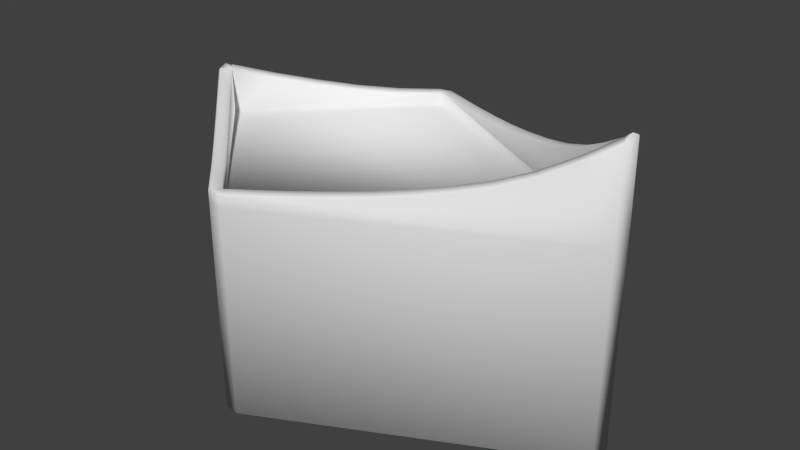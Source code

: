 # Source: TriTower.blend  (saved by Blender 2.69.0; exported with 4.5.12 LTS)
import bpy
from mathutils import Matrix  # noqa: F401  (used for matrix-valued properties, if any)

bpy.ops.wm.read_factory_settings(use_empty=True)
scene = bpy.context.scene
scene.name = 'Scene'

# ---- collections
col_collection_1 = bpy.data.collections.new('Collection 1'); scene.collection.children.link(col_collection_1)

# ---- materials (node trees are filled in below, after node groups)
mat_material = bpy.data.materials.new('Material')
mat_material.alpha_threshold = 0.0
mat_material.use_transparent_shadow = False
mat_material.roughness = 0.5
mat_material.line_color = (0.0, 0.0, 0.0, 1.0)

# ---- material node trees

# ---- world
world_world = bpy.data.worlds.new('World'); scene.world = world_world
world_world.color = (0.05088, 0.05088, 0.05088)
world_world.use_sun_shadow = False
world_world.sun_shadow_jitter_overblur = 0.0
world_world.cycles.sampling_method = 'MANUAL'
world_world.cycles.sample_map_resolution = 256

# ---- meshes
me_cube = bpy.data.meshes.new('Cube')
me_cube.from_pydata([(0.0, 1.414, -1.0), (2.748, -1.192e-07, -1.0), (-3.576e-07, -1.414, -1.0), (-1.414, 5.96e-07, -1.0), (7.153e-07, 1.414, 1.0), (2.748, -9.537e-07, 1.0), (-5.96e-07, -1.414, 1.0), (-1.414, 1.192e-07, 1.0), (-0.08839, -1.503, -1.0), (-1.503, -0.08839, -1.0), (-0.08839, -1.503, 1.0), (-1.503, -0.08839, 1.0), (-0.08839, 1.503, -1.0), (-1.503, 0.08839, -1.0), (-0.08839, 1.503, 1.0), (-1.503, 0.08839, 1.0), (0.05721, 1.525, -1.0), (2.805, 0.1111, -1.0), (0.05721, 1.525, 1.0), (2.805, 0.1111, 1.0), (2.805, -0.1111, -1.0), (0.0572, -1.525, -1.0), (2.805, -0.1111, 1.0), (0.0572, -1.525, 1.0), (2.805, -9.76e-07, 1.89), (-1.503, 1.49e-07, 1.463), (-1.503, -0.08839, 1.418), (-1.492, -0.07778, 1.434), (-1.503, -0.07297, 1.434), (-0.07778, -1.492, 1.12), (-0.08839, -1.503, 1.105), (-1.209, -0.3606, 1.339), (-1.222, -0.3689, 1.324), (-0.9263, -0.6435, 1.257), (-0.9389, -0.6521, 1.242), (-0.6435, -0.9263, 1.187), (-0.6556, -0.9354, 1.172), (-0.3721, -1.219, 1.125), (-0.3606, -1.209, 1.14), (2.798, -0.09781, 1.845), (2.805, -0.1111, 1.828), (2.805, -0.09614, 1.845), (0.05721, -1.525, 1.105), (0.05033, -1.512, 1.12), (2.248, -0.3806, 1.52), (2.26, -0.3913, 1.506), (1.699, -0.6635, 1.334), (1.709, -0.6754, 1.319), (1.149, -0.9463, 1.228), (1.158, -0.9588, 1.214), (0.5999, -1.229, 1.163), (0.6078, -1.242, 1.148), (0.3251, -1.371, 1.14), (0.3329, -1.383, 1.125), (2.536, -0.2494, 1.656), (2.523, -0.2392, 1.67), (1.984, -0.5334, 1.396), (1.974, -0.5221, 1.41), (1.433, -0.8171, 1.26), (1.424, -0.8049, 1.275), (0.8829, -1.1, 1.177), (0.8746, -1.088, 1.192), (2.748, -9.527e-07, 1.828), (2.754, -0.01334, 1.845), (2.761, -9.59e-07, 1.856), (2.754, 0.01334, 1.845), (-1.414, 1.19e-07, 1.418), (-1.425, 0.01061, 1.434), (-1.429, 1.241e-07, 1.439), (-1.425, -0.01061, 1.434), (1.282e-06, 1.414, 1.105), (0.006865, 1.428, 1.12), (-0.01061, 1.425, 1.12), (0.006864, -1.428, 1.12), (2.494e-07, -1.414, 1.105), (-0.01061, -1.425, 1.12), (2.203, -0.2802, 1.506), (2.205, -0.2962, 1.52), (1.651, -0.5642, 1.319), (1.655, -0.579, 1.334), (1.101, -0.8476, 1.214), (1.106, -0.8619, 1.228), (0.5506, -1.131, 1.148), (0.5564, -1.145, 1.163), (2.205, 0.2962, 1.52), (2.203, 0.2802, 1.506), (1.655, 0.579, 1.334), (1.651, 0.5642, 1.319), (1.101, 0.8476, 1.214), (1.106, 0.8619, 1.228), (0.5506, 1.131, 1.148), (0.5564, 1.145, 1.163), (-1.142, 0.2934, 1.339), (-1.134, 0.2806, 1.324), (-0.8591, 0.5763, 1.257), (-0.8505, 0.5637, 1.242), (-0.5763, 0.8591, 1.187), (-0.5672, 0.847, 1.172), (-0.2837, 1.13, 1.125), (-0.2934, 1.142, 1.14), (-1.134, -0.2805, 1.324), (-1.142, -0.2934, 1.339), (-0.8505, -0.5637, 1.242), (-0.8591, -0.5763, 1.257), (-0.5672, -0.847, 1.172), (-0.5763, -0.8591, 1.187), (-0.2934, -1.142, 1.14), (-0.2837, -1.13, 1.125), (0.2816, 1.286, 1.14), (0.2757, 1.272, 1.125), (2.479, 0.1382, 1.656), (2.48, 0.1548, 1.67), (1.927, 0.4223, 1.396), (1.93, 0.4376, 1.41), (1.376, 0.706, 1.26), (1.381, 0.7204, 1.275), (0.8312, 1.003, 1.192), (0.8257, 0.9892, 1.177), (0.2757, -1.272, 1.125), (0.2816, -1.286, 1.14), (2.48, -0.1548, 1.67), (2.479, -0.1382, 1.656), (1.93, -0.4376, 1.41), (1.927, -0.4223, 1.396), (1.381, -0.7204, 1.275), (1.376, -0.706, 1.26), (0.8311, -1.003, 1.192), (0.8257, -0.9892, 1.177), (-1.492, 0.07778, 1.434), (-1.503, 0.08839, 1.418), (-1.503, 0.07339, 1.434), (-0.08839, 1.503, 1.105), (-0.07778, 1.492, 1.12), (-1.222, 0.3689, 1.324), (-1.209, 0.3606, 1.339), (-0.9389, 0.6521, 1.242), (-0.9263, 0.6435, 1.257), (-0.6556, 0.9354, 1.172), (-0.6435, 0.9263, 1.187), (-0.3606, 1.209, 1.14), (-0.3721, 1.219, 1.125), (2.805, 0.1111, 1.828), (2.798, 0.0978, 1.845), (2.805, 0.09388, 1.845), (0.05034, 1.512, 1.12), (0.05721, 1.525, 1.105), (2.26, 0.3913, 1.506), (2.248, 0.3806, 1.52), (1.709, 0.6754, 1.319), (1.699, 0.6635, 1.334), (1.158, 0.9588, 1.214), (1.149, 0.9463, 1.228), (0.6078, 1.242, 1.148), (0.5999, 1.229, 1.163), (0.3329, 1.383, 1.125), (0.3251, 1.371, 1.14), (2.523, 0.2392, 1.67), (2.536, 0.2494, 1.656), (1.974, 0.5221, 1.41), (1.984, 0.5334, 1.396), (1.424, 0.8049, 1.275), (1.433, 0.8171, 1.26), (0.8746, 1.088, 1.192), (0.8829, 1.1, 1.177)], [(0, 4), (1, 5), (2, 6), (3, 7)], [(13, 15, 14, 12), (130, 28, 25), (9, 8, 10, 11), (158, 113, 84, 147), (11, 15, 13, 9), (30, 10, 23, 42), (17, 16, 18, 19), (111, 65, 142, 156), (14, 18, 16, 12), (72, 71, 144, 132), (55, 39, 63, 120), (72, 132, 139, 99), (26, 27, 28), (0, 1, 2, 3), (7, 6, 5, 4), (73, 43, 52, 119), (7, 4, 70, 98, 97, 95, 93, 66), (106, 105, 35, 38), (101, 69, 27, 31), (105, 103, 33, 35), (136, 134, 92, 94), (103, 101, 31, 33), (19, 18, 145, 154, 152, 163, 150, 161, 148, 159, 146, 157, 141), (139, 138, 96, 99), (7, 66, 100, 102, 104, 107, 74, 6), (75, 106, 38, 29), (134, 128, 67, 92), (28, 27, 69), (15, 129, 133, 135, 137, 140, 131, 14), (143, 142, 65), (57, 44, 77, 122), (19, 22, 20, 17), (23, 22, 40, 54, 45, 56, 47, 58, 49, 60, 51, 53, 42), (1, 0, 16, 17), (0, 12, 16), (12, 0, 3, 13), (3, 9, 13), (9, 3, 2, 8), (2, 21, 8), (21, 2, 1, 20), (1, 17, 20), (73, 75, 29, 43), (5, 62, 110, 85, 112, 87, 114, 88, 117, 90, 109, 70, 4), (10, 8, 21, 23), (23, 21, 20, 22), (18, 14, 131, 145), (138, 136, 94, 96), (91, 116, 162, 153), (15, 11, 26, 28, 130, 129), (89, 115, 160, 151), (155, 108, 91, 153), (86, 113, 158, 149), (162, 116, 89, 151), (84, 111, 156, 147), (71, 108, 155, 144), (59, 46, 79, 124), (50, 61, 126, 83), (160, 115, 86, 149), (48, 59, 124, 81), (52, 50, 83, 119), (46, 57, 122, 79), (61, 48, 81, 126), (44, 55, 120, 77), (39, 40, 41), (37, 30, 29, 38), (31, 27, 26, 32), (33, 31, 32, 34), (35, 33, 34, 36), (38, 35, 36, 37), (52, 43, 42, 53), (54, 40, 39, 55), (56, 45, 44, 57), (58, 47, 46, 59), (60, 49, 48, 61), (30, 42, 43, 29), (53, 51, 50, 52), (55, 44, 45, 54), (57, 46, 47, 56), (59, 48, 49, 58), (61, 50, 51, 60), (11, 10, 30, 37, 36, 34, 32, 26), (62, 63, 64, 65), (66, 67, 68, 69), (70, 71, 72), (73, 74, 75), (118, 74, 73, 119), (108, 71, 70, 109), (98, 70, 72, 99), (106, 75, 74, 107), (120, 63, 62, 121), (122, 77, 76, 123), (124, 79, 78, 125), (126, 81, 80, 127), (110, 62, 65, 111), (112, 85, 84, 113), (114, 87, 86, 115), (92, 67, 66, 93), (94, 92, 93, 95), (96, 94, 95, 97), (99, 96, 97, 98), (100, 66, 69, 101), (102, 100, 101, 103), (104, 102, 103, 105), (107, 104, 105, 106), (116, 91, 90, 117), (109, 90, 91, 108), (111, 84, 85, 110), (113, 86, 87, 112), (115, 89, 88, 114), (117, 88, 89, 116), (119, 83, 82, 118), (121, 76, 77, 120), (123, 78, 79, 122), (125, 80, 81, 124), (127, 82, 83, 126), (5, 6, 74, 118, 82, 127, 80, 125, 78, 123, 76, 121, 62), (128, 129, 130), (41, 143, 24), (139, 132, 131, 140), (133, 129, 128, 134), (135, 133, 134, 136), (137, 135, 136, 138), (140, 137, 138, 139), (154, 145, 144, 155), (156, 142, 141, 157), (158, 147, 146, 159), (160, 149, 148, 161), (162, 151, 150, 163), (132, 144, 145, 131), (155, 153, 152, 154), (157, 146, 147, 156), (159, 148, 149, 158), (161, 150, 151, 160), (163, 152, 153, 162), (22, 19, 141, 143, 41, 40), (41, 63, 39), (130, 67, 128), (25, 28, 69, 68), (141, 142, 143), (25, 68, 67, 130), (24, 143, 65, 64), (24, 64, 63, 41)])
me_cube.polygons.foreach_set('use_smooth', [True] * 142)
_uv = me_cube.uv_layers.new(name='UVMap')
_uv.uv.foreach_set('vector', [-0.4185, -2.875, -0.4185, 0.6256, -3.919, 0.6256, -3.919, -2.875, 0.0, 0.0, 1.0, 0.0, 1.0, 1.0, -3.949, 0.6256, -0.4488, 0.6256, -0.4488, 4.126, -3.949, 4.126, 0.0, 0.0, 1.0, 0.0, 1.0, 1.0, 0.0, 1.0, -3.949, 4.126, -4.168, 4.126, -4.168, 0.6256, -3.949, 0.6256, -0.2984, 1.873, -0.2984, 2.057, -0.5066, 2.057, -0.5066, 1.873, 4.99, 0.6256, -0.4185, 0.6256, -0.4185, -2.875, 4.99, -2.875, 0.0, 0.0, 1.0, 0.0, 1.0, 1.0, 0.0, 1.0, -3.919, 0.6256, -4.127, 0.6256, -4.127, -2.875, -3.919, -2.875, 0.0, 0.0, 1.0, 0.0, 1.0, 1.0, 0.0, 1.0, 0.0, 0.0, 1.0, 0.0, 1.0, 1.0, 0.0, 1.0, 0.0, 0.0, 1.0, 0.0, 1.0, 1.0, 0.0, 1.0, 0.0, 0.0, 1.0, 0.0, 1.0, 1.0, 0.0, 0.0, 1.0, 0.0, 1.0, 1.0, 0.0, 1.0, -0.8415, 0.5, 0.0702, -0.8415, 1.841, 0.5, 0.0702, 1.841, 0.0, 0.0, 1.0, 0.0, 1.0, 1.0, 0.0, 1.0, 2.84, 0.25, 0.1102, 0.25, 0.1102, 0.1065, 0.6579, 0.07952, 1.205, 0.01535, 1.752, -0.08023, 2.299, -0.1927, 2.84, -0.3211, 0.0, 0.0, 1.0, 0.0, 1.0, 1.0, 0.0, 1.0, 0.0, 0.0, 1.0, 0.0, 1.0, 1.0, 0.0, 1.0, 0.0, 0.0, 1.0, 0.0, 1.0, 1.0, 0.0, 1.0, 0.0, 0.0, 1.0, 0.0, 1.0, 1.0, 0.0, 1.0, 0.0, 0.0, 1.0, 0.0, 1.0, 1.0, 0.0, 1.0, 3.24, -0.1299, -2.164, -0.1299, -2.164, -0.3138, -1.622, -0.3482, -1.081, -0.3882, -0.5402, -0.4388, 0.0009571, -0.5035, 0.5423, -0.5853, 1.084, -0.6877, 1.626, -0.8222, 2.169, -1.014, 2.712, -1.278, 3.24, -1.578, 0.0, 0.0, 1.0, 0.0, 1.0, 1.0, 0.0, 1.0, 2.84, 0.25, 2.84, 0.8211, 2.299, 0.6928, 1.752, 0.5803, 1.205, 0.4847, 0.6579, 0.4206, 0.1102, 0.3935, 0.1102, 0.25, 0.0, 0.0, 1.0, 0.0, 1.0, 1.0, 0.0, 1.0, 0.0, 0.0, 1.0, 0.0, 1.0, 1.0, 0.0, 1.0, 0.0, 0.0, 1.0, 0.0, 1.0, 1.0, -0.07976, 2.808, -0.07976, 2.077, 0.6141, 2.241, 1.314, 2.385, 2.015, 2.508, 2.716, 2.59, 3.418, 2.625, 3.418, 2.808, 0.0, 0.0, 1.0, 0.0, 1.0, 1.0, 0.0, 0.0, 1.0, 0.0, 1.0, 1.0, 0.0, 1.0, 4.99, -2.875, 5.168, -2.875, 5.168, 0.6256, 4.99, 0.6256, 3.418, 1.372, -1.986, 1.372, -1.986, -0.07593, -1.458, 0.2245, -0.9157, 0.4877, -0.3726, 0.68, 0.1698, 0.8144, 0.7114, 0.9169, 1.253, 0.9986, 1.794, 1.063, 2.335, 1.114, 2.876, 1.154, 3.418, 1.188, 0.0, 0.0, 1.0, 0.0, 1.0, 1.0, 0.0, 1.0, 0.0, 0.0, 1.0, 0.0, 1.0, 1.0, 0.0, 0.0, 1.0, 0.0, 1.0, 1.0, 0.0, 1.0, 0.0, 0.0, 1.0, 0.0, 1.0, 1.0, 0.0, 0.0, 1.0, 0.0, 1.0, 1.0, 0.0, 1.0, 0.0, 0.0, 1.0, 0.0, 1.0, 1.0, 0.0, 0.0, 1.0, 0.0, 1.0, 1.0, 0.0, 1.0, 0.0, 0.0, 1.0, 0.0, 1.0, 1.0, 0.0, 0.0, 1.0, 0.0, 1.0, 1.0, 0.0, 1.0, 1.654, 1.223, 1.654, 2.353, 1.242, 2.119, 0.8184, 1.913, 0.3946, 1.763, -0.02882, 1.658, -0.4516, 1.578, -0.8741, 1.515, -1.297, 1.464, -1.719, 1.425, -2.141, 1.393, -2.564, 1.367, -2.564, 1.223, -0.4488, 4.126, -0.4488, 0.6256, -0.2404, 0.6256, -0.2404, 4.126, 5.168, 0.6256, 5.168, 4.126, -0.2404, 4.126, -0.2404, 0.6256, -2.164, -0.1299, -2.372, -0.1299, -2.372, -0.3138, -2.164, -0.3138, 0.0, 0.0, 1.0, 0.0, 1.0, 1.0, 0.0, 1.0, 0.0, 0.0, 1.0, 0.0, 1.0, 1.0, 0.0, 1.0, 3.418, 2.057, 3.199, 2.057, 3.199, 1.325, 3.218, 1.298, 3.399, 1.298, 3.418, 1.325, 0.0, 0.0, 1.0, 0.0, 1.0, 1.0, 0.0, 1.0, 0.0, 0.0, 1.0, 0.0, 1.0, 1.0, 0.0, 1.0, 0.0, 0.0, 1.0, 0.0, 1.0, 1.0, 0.0, 1.0, 0.0, 0.0, 1.0, 0.0, 1.0, 1.0, 0.0, 1.0, 0.0, 0.0, 1.0, 0.0, 1.0, 1.0, 0.0, 1.0, 0.0, 0.0, 1.0, 0.0, 1.0, 1.0, 0.0, 1.0, 0.0, 0.0, 1.0, 0.0, 1.0, 1.0, 0.0, 1.0, 0.0, 0.0, 1.0, 0.0, 1.0, 1.0, 0.0, 1.0, 0.0, 0.0, 1.0, 0.0, 1.0, 1.0, 0.0, 1.0, 0.0, 0.0, 1.0, 0.0, 1.0, 1.0, 0.0, 1.0, 0.0, 0.0, 1.0, 0.0, 1.0, 1.0, 0.0, 1.0, 0.0, 0.0, 1.0, 0.0, 1.0, 1.0, 0.0, 1.0, 0.0, 0.0, 1.0, 0.0, 1.0, 1.0, 0.0, 1.0, 0.0, 0.0, 1.0, 0.0, 1.0, 1.0, 0.0, 1.0, 0.0, 0.0, 1.0, 0.0, 1.0, 1.0, 0.0, 0.0, 1.0, 0.0, 1.0, 1.0, 0.0, 1.0, 0.0, 0.0, 1.0, 0.0, 1.0, 1.0, 0.0, 1.0, 0.0, 0.0, 1.0, 0.0, 1.0, 1.0, 0.0, 1.0, 0.0, 0.0, 1.0, 0.0, 1.0, 1.0, 0.0, 1.0, 0.0, 0.0, 1.0, 0.0, 1.0, 1.0, 0.0, 1.0, 0.0, 0.0, 1.0, 0.0, 1.0, 1.0, 0.0, 1.0, 0.0, 0.0, 1.0, 0.0, 1.0, 1.0, 0.0, 1.0, 0.0, 0.0, 1.0, 0.0, 1.0, 1.0, 0.0, 1.0, 0.0, 0.0, 1.0, 0.0, 1.0, 1.0, 0.0, 1.0, 0.0, 0.0, 1.0, 0.0, 1.0, 1.0, 0.0, 1.0, 0.0, 0.0, 1.0, 0.0, 1.0, 1.0, 0.0, 1.0, 0.0, 0.0, 1.0, 0.0, 1.0, 1.0, 0.0, 1.0, 0.0, 0.0, 1.0, 0.0, 1.0, 1.0, 0.0, 1.0, 0.0, 0.0, 1.0, 0.0, 1.0, 1.0, 0.0, 1.0, 0.0, 0.0, 1.0, 0.0, 1.0, 1.0, 0.0, 1.0, 0.0, 0.0, 1.0, 0.0, 1.0, 1.0, 0.0, 1.0, 3.199, 2.057, -0.2984, 2.057, -0.2984, 1.873, 0.4034, 1.838, 1.105, 1.756, 1.805, 1.634, 2.505, 1.49, 3.199, 1.325, 0.0, 0.0, 1.0, 0.0, 1.0, 1.0, 0.0, 1.0, 0.0, 0.0, 1.0, 0.0, 1.0, 1.0, 0.0, 1.0, 0.0, 0.0, 1.0, 0.0, 1.0, 1.0, 0.0, 0.0, 1.0, 0.0, 1.0, 1.0, 0.0, 0.0, 1.0, 0.0, 1.0, 1.0, 0.0, 1.0, 0.0, 0.0, 1.0, 0.0, 1.0, 1.0, 0.0, 1.0, 0.0, 0.0, 1.0, 0.0, 1.0, 1.0, 0.0, 1.0, 0.0, 0.0, 1.0, 0.0, 1.0, 1.0, 0.0, 1.0, 0.0, 0.0, 1.0, 0.0, 1.0, 1.0, 0.0, 1.0, 0.0, 0.0, 1.0, 0.0, 1.0, 1.0, 0.0, 1.0, 0.0, 0.0, 1.0, 0.0, 1.0, 1.0, 0.0, 1.0, 0.0, 0.0, 1.0, 0.0, 1.0, 1.0, 0.0, 1.0, 0.0, 0.0, 1.0, 0.0, 1.0, 1.0, 0.0, 1.0, 0.0, 0.0, 1.0, 0.0, 1.0, 1.0, 0.0, 1.0, 0.0, 0.0, 1.0, 0.0, 1.0, 1.0, 0.0, 1.0, 0.0, 0.0, 1.0, 0.0, 1.0, 1.0, 0.0, 1.0, 0.0, 0.0, 1.0, 0.0, 1.0, 1.0, 0.0, 1.0, 0.0, 0.0, 1.0, 0.0, 1.0, 1.0, 0.0, 1.0, 0.0, 0.0, 1.0, 0.0, 1.0, 1.0, 0.0, 1.0, 0.0, 0.0, 1.0, 0.0, 1.0, 1.0, 0.0, 1.0, 0.0, 0.0, 1.0, 0.0, 1.0, 1.0, 0.0, 1.0, 0.0, 0.0, 1.0, 0.0, 1.0, 1.0, 0.0, 1.0, 0.0, 0.0, 1.0, 0.0, 1.0, 1.0, 0.0, 1.0, 0.0, 0.0, 1.0, 0.0, 1.0, 1.0, 0.0, 1.0, 0.0, 0.0, 1.0, 0.0, 1.0, 1.0, 0.0, 1.0, 0.0, 0.0, 1.0, 0.0, 1.0, 1.0, 0.0, 1.0, 0.0, 0.0, 1.0, 0.0, 1.0, 1.0, 0.0, 1.0, 0.0, 0.0, 1.0, 0.0, 1.0, 1.0, 0.0, 1.0, 0.0, 0.0, 1.0, 0.0, 1.0, 1.0, 0.0, 1.0, 0.0, 0.0, 1.0, 0.0, 1.0, 1.0, 0.0, 1.0, 0.0, 0.0, 1.0, 0.0, 1.0, 1.0, 0.0, 1.0, 0.0, 0.0, 1.0, 0.0, 1.0, 1.0, 0.0, 1.0, 0.0, 0.0, 1.0, 0.0, 1.0, 1.0, 0.0, 1.0, 0.0, 0.0, 1.0, 0.0, 1.0, 1.0, 0.0, 1.0, 3.198, -0.3211, -1.02, -0.3211, -1.02, -0.4645, -0.597, -0.4914, -0.1748, -0.5227, 0.2475, -0.5622, 0.6699, -0.6127, 1.092, -0.6765, 1.515, -0.7565, 1.939, -0.8614, 2.362, -1.012, 2.786, -1.217, 3.198, -1.451, 0.0, 0.0, 1.0, 0.0, 1.0, 1.0, 0.0, 0.0, 1.0, 0.0, 1.0, 1.0, 0.0, 0.0, 1.0, 0.0, 1.0, 1.0, 0.0, 1.0, 0.0, 0.0, 1.0, 0.0, 1.0, 1.0, 0.0, 1.0, 0.0, 0.0, 1.0, 0.0, 1.0, 1.0, 0.0, 1.0, 0.0, 0.0, 1.0, 0.0, 1.0, 1.0, 0.0, 1.0, 0.0, 0.0, 1.0, 0.0, 1.0, 1.0, 0.0, 1.0, 0.0, 0.0, 1.0, 0.0, 1.0, 1.0, 0.0, 1.0, 0.0, 0.0, 1.0, 0.0, 1.0, 1.0, 0.0, 1.0, 0.0, 0.0, 1.0, 0.0, 1.0, 1.0, 0.0, 1.0, 0.0, 0.0, 1.0, 0.0, 1.0, 1.0, 0.0, 1.0, 0.0, 0.0, 1.0, 0.0, 1.0, 1.0, 0.0, 1.0, 0.0, 0.0, 1.0, 0.0, 1.0, 1.0, 0.0, 1.0, 0.0, 0.0, 1.0, 0.0, 1.0, 1.0, 0.0, 1.0, 0.0, 0.0, 1.0, 0.0, 1.0, 1.0, 0.0, 1.0, 0.0, 0.0, 1.0, 0.0, 1.0, 1.0, 0.0, 1.0, 0.0, 0.0, 1.0, 0.0, 1.0, 1.0, 0.0, 1.0, 0.0, 0.0, 1.0, 0.0, 1.0, 1.0, 0.0, 1.0, 3.418, -0.1299, 3.24, -0.1299, 3.24, -1.578, 3.254, -1.608, 3.406, -1.608, 3.418, -1.578, 0.0, 0.0, 1.0, 0.0, 1.0, 1.0, 0.0, 0.0, 1.0, 0.0, 1.0, 1.0, 0.0, 0.0, 1.0, 0.0, 1.0, 1.0, 0.0, 1.0, 0.0, 0.0, 1.0, 0.0, 1.0, 1.0, 0.0, 0.0, 1.0, 0.0, 1.0, 1.0, 0.0, 1.0, 0.0, 0.0, 1.0, 0.0, 1.0, 1.0, 0.0, 1.0, 0.0, 0.0, 1.0, 0.0, 1.0, 1.0, 0.0, 1.0])
me_cube.materials.append(mat_material)
me_cube.use_remesh_preserve_volume = False
me_cube.use_remesh_preserve_attributes = False
me_cube.use_mirror_vertex_groups = False
me_cube.update()

# ---- objects
ob_cube = bpy.data.objects.new('Cube', me_cube)

# ---- transforms, parenting, visibility, modifiers, constraints
ob_cube.location = (0.0, 0.0, 0.0)
ob_cube.lock_rotations_4d = False
ob_cube.empty_display_type = 'ARROWS'
ob_cube.lineart.crease_threshold = 0.0

# ---- collection membership
col_collection_1.objects.link(ob_cube)

# ---- scene / render settings (as saved in the file)
scene.frame_start = 1; scene.frame_end = 250; scene.frame_set(1)
scene.render.engine = 'BLENDER_EEVEE_NEXT'
scene.render.image_settings.compression = 90
scene.render.resolution_percentage = 50
scene.render.dither_intensity = 0.0
scene.cycles.use_denoising = False
scene.cycles.samples = 10
scene.cycles.sampling_pattern = 'TABULATED_SOBOL'
scene.cycles.light_sampling_threshold = 0.0
scene.cycles.use_adaptive_sampling = False
scene.cycles.use_light_tree = False
scene.cycles.blur_glossy = 0.0
scene.cycles.volume_bounces = 1
scene.cycles.pixel_filter_type = 'GAUSSIAN'
scene.cycles.sample_clamp_indirect = 0.0
scene.view_settings.view_transform = 'Standard'
bpy.context.view_layer.update()

# ---- added for rendering (the .blend has no active camera and no usable light): camera, sun
cam_auto = bpy.data.cameras.new('AutoCamera')
cam_auto.lens = 50.0
cam_auto.sensor_width = 36.0
cam_auto.clip_end = 1000.0
ob_auto_camera = bpy.data.objects.new('AutoCamera', cam_auto)
scene.collection.objects.link(ob_auto_camera)
ob_auto_camera.location = (6.21877, -6.68113, 4.89886)
ob_auto_camera.rotation_euler = (1.09748, -7.21219e-08, 0.694738)
scene.camera = ob_auto_camera
light_auto_sun = bpy.data.lights.new('AutoSun', 'SUN')
light_auto_sun.energy = 3.0
light_auto_sun.angle = 0.0523599
ob_auto_sun = bpy.data.objects.new('AutoSun', light_auto_sun)
scene.collection.objects.link(ob_auto_sun)
ob_auto_sun.rotation_euler = (0.872665, 0.174533, 0.523599)
bpy.context.view_layer.update()
